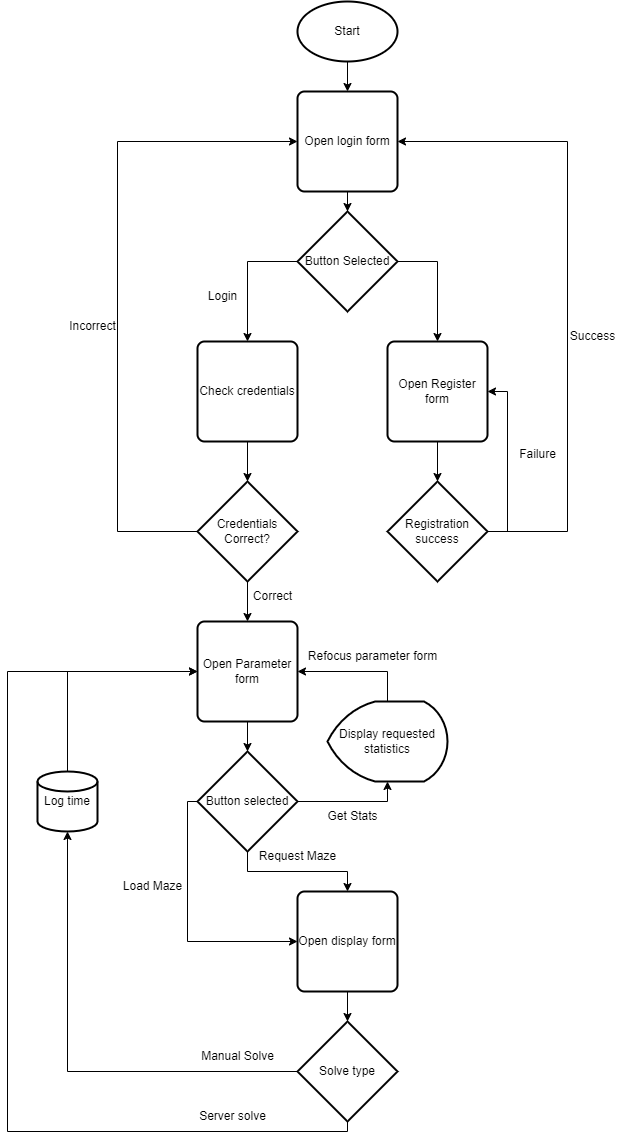

The diagram above was exported from draw.io. Its source (the exported page's mxGraphModel, read from the mxfile embedded in the PNG):
<mxGraphModel dx="1386" dy="793" grid="1" gridSize="10" guides="1" tooltips="1" connect="1" arrows="1" fold="1" page="1" pageScale="1" pageWidth="827" pageHeight="1169" math="0" shadow="0">
  <root>
    <mxCell id="WIyWlLk6GJQsqaUBKTNV-0" />
    <mxCell id="WIyWlLk6GJQsqaUBKTNV-1" parent="WIyWlLk6GJQsqaUBKTNV-0" />
    <mxCell id="Tki41jKNBEHqRupsHZyk-10" style="edgeStyle=orthogonalEdgeStyle;rounded=0;orthogonalLoop=1;jettySize=auto;html=1;" edge="1" parent="WIyWlLk6GJQsqaUBKTNV-1" source="Tki41jKNBEHqRupsHZyk-0" target="Tki41jKNBEHqRupsHZyk-1">
      <mxGeometry relative="1" as="geometry" />
    </mxCell>
    <mxCell id="Tki41jKNBEHqRupsHZyk-0" value="Start" style="strokeWidth=2;html=1;shape=mxgraph.flowchart.start_1;whiteSpace=wrap;" vertex="1" parent="WIyWlLk6GJQsqaUBKTNV-1">
      <mxGeometry x="350" y="20" width="100" height="60" as="geometry" />
    </mxCell>
    <mxCell id="Tki41jKNBEHqRupsHZyk-11" style="edgeStyle=orthogonalEdgeStyle;rounded=0;orthogonalLoop=1;jettySize=auto;html=1;" edge="1" parent="WIyWlLk6GJQsqaUBKTNV-1" source="Tki41jKNBEHqRupsHZyk-1" target="Tki41jKNBEHqRupsHZyk-2">
      <mxGeometry relative="1" as="geometry" />
    </mxCell>
    <mxCell id="Tki41jKNBEHqRupsHZyk-1" value="Open login form" style="rounded=1;whiteSpace=wrap;html=1;absoluteArcSize=1;arcSize=14;strokeWidth=2;" vertex="1" parent="WIyWlLk6GJQsqaUBKTNV-1">
      <mxGeometry x="350" y="110" width="100" height="100" as="geometry" />
    </mxCell>
    <mxCell id="Tki41jKNBEHqRupsHZyk-12" style="edgeStyle=orthogonalEdgeStyle;rounded=0;orthogonalLoop=1;jettySize=auto;html=1;" edge="1" parent="WIyWlLk6GJQsqaUBKTNV-1" source="Tki41jKNBEHqRupsHZyk-2" target="Tki41jKNBEHqRupsHZyk-4">
      <mxGeometry relative="1" as="geometry">
        <Array as="points">
          <mxPoint x="300" y="280" />
        </Array>
      </mxGeometry>
    </mxCell>
    <mxCell id="Tki41jKNBEHqRupsHZyk-14" style="edgeStyle=orthogonalEdgeStyle;rounded=0;orthogonalLoop=1;jettySize=auto;html=1;" edge="1" parent="WIyWlLk6GJQsqaUBKTNV-1" source="Tki41jKNBEHqRupsHZyk-2" target="Tki41jKNBEHqRupsHZyk-3">
      <mxGeometry relative="1" as="geometry">
        <Array as="points">
          <mxPoint x="490" y="280" />
        </Array>
      </mxGeometry>
    </mxCell>
    <mxCell id="Tki41jKNBEHqRupsHZyk-2" value="Button Selected" style="strokeWidth=2;html=1;shape=mxgraph.flowchart.decision;whiteSpace=wrap;" vertex="1" parent="WIyWlLk6GJQsqaUBKTNV-1">
      <mxGeometry x="350" y="230" width="100" height="100" as="geometry" />
    </mxCell>
    <mxCell id="Tki41jKNBEHqRupsHZyk-16" style="edgeStyle=orthogonalEdgeStyle;rounded=0;orthogonalLoop=1;jettySize=auto;html=1;" edge="1" parent="WIyWlLk6GJQsqaUBKTNV-1" source="Tki41jKNBEHqRupsHZyk-3" target="Tki41jKNBEHqRupsHZyk-15">
      <mxGeometry relative="1" as="geometry" />
    </mxCell>
    <mxCell id="Tki41jKNBEHqRupsHZyk-3" value="Open Register form" style="rounded=1;whiteSpace=wrap;html=1;absoluteArcSize=1;arcSize=14;strokeWidth=2;" vertex="1" parent="WIyWlLk6GJQsqaUBKTNV-1">
      <mxGeometry x="440" y="360" width="100" height="100" as="geometry" />
    </mxCell>
    <mxCell id="Tki41jKNBEHqRupsHZyk-22" style="edgeStyle=orthogonalEdgeStyle;rounded=0;orthogonalLoop=1;jettySize=auto;html=1;" edge="1" parent="WIyWlLk6GJQsqaUBKTNV-1" source="Tki41jKNBEHqRupsHZyk-4" target="Tki41jKNBEHqRupsHZyk-5">
      <mxGeometry relative="1" as="geometry" />
    </mxCell>
    <mxCell id="Tki41jKNBEHqRupsHZyk-4" value="Check credentials" style="rounded=1;whiteSpace=wrap;html=1;absoluteArcSize=1;arcSize=14;strokeWidth=2;" vertex="1" parent="WIyWlLk6GJQsqaUBKTNV-1">
      <mxGeometry x="250" y="360" width="100" height="100" as="geometry" />
    </mxCell>
    <mxCell id="Tki41jKNBEHqRupsHZyk-23" style="edgeStyle=orthogonalEdgeStyle;rounded=0;orthogonalLoop=1;jettySize=auto;html=1;entryX=0.5;entryY=0;entryDx=0;entryDy=0;" edge="1" parent="WIyWlLk6GJQsqaUBKTNV-1" source="Tki41jKNBEHqRupsHZyk-5" target="Tki41jKNBEHqRupsHZyk-6">
      <mxGeometry relative="1" as="geometry" />
    </mxCell>
    <mxCell id="Tki41jKNBEHqRupsHZyk-25" style="edgeStyle=orthogonalEdgeStyle;rounded=0;orthogonalLoop=1;jettySize=auto;html=1;entryX=0;entryY=0.5;entryDx=0;entryDy=0;" edge="1" parent="WIyWlLk6GJQsqaUBKTNV-1" source="Tki41jKNBEHqRupsHZyk-5" target="Tki41jKNBEHqRupsHZyk-1">
      <mxGeometry relative="1" as="geometry">
        <Array as="points">
          <mxPoint x="170" y="550" />
          <mxPoint x="170" y="160" />
        </Array>
      </mxGeometry>
    </mxCell>
    <mxCell id="Tki41jKNBEHqRupsHZyk-5" value="Credentials Correct?" style="strokeWidth=2;html=1;shape=mxgraph.flowchart.decision;whiteSpace=wrap;" vertex="1" parent="WIyWlLk6GJQsqaUBKTNV-1">
      <mxGeometry x="250" y="500" width="100" height="100" as="geometry" />
    </mxCell>
    <mxCell id="Tki41jKNBEHqRupsHZyk-32" style="edgeStyle=orthogonalEdgeStyle;rounded=0;orthogonalLoop=1;jettySize=auto;html=1;" edge="1" parent="WIyWlLk6GJQsqaUBKTNV-1" source="Tki41jKNBEHqRupsHZyk-6" target="Tki41jKNBEHqRupsHZyk-27">
      <mxGeometry relative="1" as="geometry" />
    </mxCell>
    <mxCell id="Tki41jKNBEHqRupsHZyk-6" value="Open Parameter form" style="rounded=1;whiteSpace=wrap;html=1;absoluteArcSize=1;arcSize=14;strokeWidth=2;" vertex="1" parent="WIyWlLk6GJQsqaUBKTNV-1">
      <mxGeometry x="250" y="640" width="100" height="100" as="geometry" />
    </mxCell>
    <mxCell id="Tki41jKNBEHqRupsHZyk-41" style="edgeStyle=orthogonalEdgeStyle;rounded=0;orthogonalLoop=1;jettySize=auto;html=1;" edge="1" parent="WIyWlLk6GJQsqaUBKTNV-1" source="Tki41jKNBEHqRupsHZyk-8" target="Tki41jKNBEHqRupsHZyk-9">
      <mxGeometry relative="1" as="geometry" />
    </mxCell>
    <mxCell id="Tki41jKNBEHqRupsHZyk-8" value="Open display form" style="rounded=1;whiteSpace=wrap;html=1;absoluteArcSize=1;arcSize=14;strokeWidth=2;" vertex="1" parent="WIyWlLk6GJQsqaUBKTNV-1">
      <mxGeometry x="350" y="910" width="100" height="100" as="geometry" />
    </mxCell>
    <mxCell id="Tki41jKNBEHqRupsHZyk-43" style="edgeStyle=orthogonalEdgeStyle;rounded=0;orthogonalLoop=1;jettySize=auto;html=1;" edge="1" parent="WIyWlLk6GJQsqaUBKTNV-1" source="Tki41jKNBEHqRupsHZyk-9" target="Tki41jKNBEHqRupsHZyk-42">
      <mxGeometry relative="1" as="geometry" />
    </mxCell>
    <mxCell id="Tki41jKNBEHqRupsHZyk-47" style="edgeStyle=orthogonalEdgeStyle;rounded=0;orthogonalLoop=1;jettySize=auto;html=1;entryX=0;entryY=0.5;entryDx=0;entryDy=0;" edge="1" parent="WIyWlLk6GJQsqaUBKTNV-1" source="Tki41jKNBEHqRupsHZyk-9" target="Tki41jKNBEHqRupsHZyk-6">
      <mxGeometry relative="1" as="geometry">
        <Array as="points">
          <mxPoint x="400" y="1150" />
          <mxPoint x="60" y="1150" />
          <mxPoint x="60" y="690" />
        </Array>
      </mxGeometry>
    </mxCell>
    <mxCell id="Tki41jKNBEHqRupsHZyk-9" value="Solve type" style="strokeWidth=2;html=1;shape=mxgraph.flowchart.decision;whiteSpace=wrap;" vertex="1" parent="WIyWlLk6GJQsqaUBKTNV-1">
      <mxGeometry x="350" y="1040" width="100" height="100" as="geometry" />
    </mxCell>
    <mxCell id="Tki41jKNBEHqRupsHZyk-13" value="Login" style="text;html=1;align=center;verticalAlign=middle;resizable=0;points=[];autosize=1;strokeColor=none;fillColor=none;" vertex="1" parent="WIyWlLk6GJQsqaUBKTNV-1">
      <mxGeometry x="250" y="300" width="50" height="30" as="geometry" />
    </mxCell>
    <mxCell id="Tki41jKNBEHqRupsHZyk-18" style="edgeStyle=orthogonalEdgeStyle;rounded=0;orthogonalLoop=1;jettySize=auto;html=1;entryX=1;entryY=0.5;entryDx=0;entryDy=0;" edge="1" parent="WIyWlLk6GJQsqaUBKTNV-1" source="Tki41jKNBEHqRupsHZyk-15" target="Tki41jKNBEHqRupsHZyk-3">
      <mxGeometry relative="1" as="geometry">
        <Array as="points">
          <mxPoint x="560" y="550" />
          <mxPoint x="560" y="410" />
        </Array>
      </mxGeometry>
    </mxCell>
    <mxCell id="Tki41jKNBEHqRupsHZyk-20" style="edgeStyle=orthogonalEdgeStyle;rounded=0;orthogonalLoop=1;jettySize=auto;html=1;entryX=1;entryY=0.5;entryDx=0;entryDy=0;" edge="1" parent="WIyWlLk6GJQsqaUBKTNV-1" source="Tki41jKNBEHqRupsHZyk-15" target="Tki41jKNBEHqRupsHZyk-1">
      <mxGeometry relative="1" as="geometry">
        <Array as="points">
          <mxPoint x="620" y="550" />
          <mxPoint x="620" y="160" />
        </Array>
      </mxGeometry>
    </mxCell>
    <mxCell id="Tki41jKNBEHqRupsHZyk-15" value="Registration success" style="strokeWidth=2;html=1;shape=mxgraph.flowchart.decision;whiteSpace=wrap;" vertex="1" parent="WIyWlLk6GJQsqaUBKTNV-1">
      <mxGeometry x="440" y="500" width="100" height="100" as="geometry" />
    </mxCell>
    <mxCell id="Tki41jKNBEHqRupsHZyk-19" value="Failure" style="text;html=1;align=center;verticalAlign=middle;resizable=0;points=[];autosize=1;strokeColor=none;fillColor=none;" vertex="1" parent="WIyWlLk6GJQsqaUBKTNV-1">
      <mxGeometry x="560" y="458" width="60" height="30" as="geometry" />
    </mxCell>
    <mxCell id="Tki41jKNBEHqRupsHZyk-21" value="Success" style="text;html=1;align=center;verticalAlign=middle;resizable=0;points=[];autosize=1;strokeColor=none;fillColor=none;" vertex="1" parent="WIyWlLk6GJQsqaUBKTNV-1">
      <mxGeometry x="610" y="340" width="70" height="30" as="geometry" />
    </mxCell>
    <mxCell id="Tki41jKNBEHqRupsHZyk-24" value="Correct" style="text;html=1;align=center;verticalAlign=middle;resizable=0;points=[];autosize=1;strokeColor=none;fillColor=none;" vertex="1" parent="WIyWlLk6GJQsqaUBKTNV-1">
      <mxGeometry x="295" y="600" width="60" height="30" as="geometry" />
    </mxCell>
    <mxCell id="Tki41jKNBEHqRupsHZyk-26" value="Incorrect" style="text;html=1;align=center;verticalAlign=middle;resizable=0;points=[];autosize=1;strokeColor=none;fillColor=none;" vertex="1" parent="WIyWlLk6GJQsqaUBKTNV-1">
      <mxGeometry x="110" y="330" width="70" height="30" as="geometry" />
    </mxCell>
    <mxCell id="Tki41jKNBEHqRupsHZyk-28" style="edgeStyle=orthogonalEdgeStyle;rounded=0;orthogonalLoop=1;jettySize=auto;html=1;" edge="1" parent="WIyWlLk6GJQsqaUBKTNV-1" source="Tki41jKNBEHqRupsHZyk-27" target="Tki41jKNBEHqRupsHZyk-8">
      <mxGeometry relative="1" as="geometry" />
    </mxCell>
    <mxCell id="Tki41jKNBEHqRupsHZyk-30" style="edgeStyle=orthogonalEdgeStyle;rounded=0;orthogonalLoop=1;jettySize=auto;html=1;entryX=0;entryY=0.5;entryDx=0;entryDy=0;" edge="1" parent="WIyWlLk6GJQsqaUBKTNV-1" source="Tki41jKNBEHqRupsHZyk-27" target="Tki41jKNBEHqRupsHZyk-8">
      <mxGeometry relative="1" as="geometry">
        <Array as="points">
          <mxPoint x="240" y="820" />
          <mxPoint x="240" y="960" />
        </Array>
      </mxGeometry>
    </mxCell>
    <mxCell id="Tki41jKNBEHqRupsHZyk-27" value="Button selected" style="strokeWidth=2;html=1;shape=mxgraph.flowchart.decision;whiteSpace=wrap;" vertex="1" parent="WIyWlLk6GJQsqaUBKTNV-1">
      <mxGeometry x="250" y="770" width="100" height="100" as="geometry" />
    </mxCell>
    <mxCell id="Tki41jKNBEHqRupsHZyk-29" value="Request Maze" style="text;html=1;align=center;verticalAlign=middle;resizable=0;points=[];autosize=1;strokeColor=none;fillColor=none;" vertex="1" parent="WIyWlLk6GJQsqaUBKTNV-1">
      <mxGeometry x="300" y="860" width="100" height="30" as="geometry" />
    </mxCell>
    <mxCell id="Tki41jKNBEHqRupsHZyk-31" value="Load Maze" style="text;html=1;align=center;verticalAlign=middle;resizable=0;points=[];autosize=1;strokeColor=none;fillColor=none;" vertex="1" parent="WIyWlLk6GJQsqaUBKTNV-1">
      <mxGeometry x="165" y="890" width="80" height="30" as="geometry" />
    </mxCell>
    <mxCell id="Tki41jKNBEHqRupsHZyk-39" style="edgeStyle=orthogonalEdgeStyle;rounded=0;orthogonalLoop=1;jettySize=auto;html=1;entryX=1;entryY=0.5;entryDx=0;entryDy=0;" edge="1" parent="WIyWlLk6GJQsqaUBKTNV-1" source="Tki41jKNBEHqRupsHZyk-35" target="Tki41jKNBEHqRupsHZyk-6">
      <mxGeometry relative="1" as="geometry">
        <Array as="points">
          <mxPoint x="440" y="690" />
        </Array>
      </mxGeometry>
    </mxCell>
    <mxCell id="Tki41jKNBEHqRupsHZyk-35" value="Display requested statistics" style="strokeWidth=2;html=1;shape=mxgraph.flowchart.display;whiteSpace=wrap;" vertex="1" parent="WIyWlLk6GJQsqaUBKTNV-1">
      <mxGeometry x="380" y="720" width="120" height="80" as="geometry" />
    </mxCell>
    <mxCell id="Tki41jKNBEHqRupsHZyk-37" style="edgeStyle=orthogonalEdgeStyle;rounded=0;orthogonalLoop=1;jettySize=auto;html=1;entryX=0.5;entryY=1;entryDx=0;entryDy=0;entryPerimeter=0;" edge="1" parent="WIyWlLk6GJQsqaUBKTNV-1" source="Tki41jKNBEHqRupsHZyk-27" target="Tki41jKNBEHqRupsHZyk-35">
      <mxGeometry relative="1" as="geometry" />
    </mxCell>
    <mxCell id="Tki41jKNBEHqRupsHZyk-38" value="Get Stats" style="text;html=1;align=center;verticalAlign=middle;resizable=0;points=[];autosize=1;strokeColor=none;fillColor=none;" vertex="1" parent="WIyWlLk6GJQsqaUBKTNV-1">
      <mxGeometry x="370" y="820" width="70" height="30" as="geometry" />
    </mxCell>
    <mxCell id="Tki41jKNBEHqRupsHZyk-40" value="Refocus parameter form" style="text;html=1;align=center;verticalAlign=middle;resizable=0;points=[];autosize=1;strokeColor=none;fillColor=none;" vertex="1" parent="WIyWlLk6GJQsqaUBKTNV-1">
      <mxGeometry x="350" y="660" width="150" height="30" as="geometry" />
    </mxCell>
    <mxCell id="Tki41jKNBEHqRupsHZyk-46" style="edgeStyle=orthogonalEdgeStyle;rounded=0;orthogonalLoop=1;jettySize=auto;html=1;entryX=0;entryY=0.5;entryDx=0;entryDy=0;" edge="1" parent="WIyWlLk6GJQsqaUBKTNV-1" source="Tki41jKNBEHqRupsHZyk-42" target="Tki41jKNBEHqRupsHZyk-6">
      <mxGeometry relative="1" as="geometry">
        <Array as="points">
          <mxPoint x="120" y="690" />
        </Array>
      </mxGeometry>
    </mxCell>
    <mxCell id="Tki41jKNBEHqRupsHZyk-42" value="Log time" style="strokeWidth=2;html=1;shape=mxgraph.flowchart.database;whiteSpace=wrap;" vertex="1" parent="WIyWlLk6GJQsqaUBKTNV-1">
      <mxGeometry x="90" y="790" width="60" height="60" as="geometry" />
    </mxCell>
    <mxCell id="Tki41jKNBEHqRupsHZyk-44" value="Manual Solve" style="text;html=1;align=center;verticalAlign=middle;resizable=0;points=[];autosize=1;strokeColor=none;fillColor=none;" vertex="1" parent="WIyWlLk6GJQsqaUBKTNV-1">
      <mxGeometry x="240" y="1060" width="100" height="30" as="geometry" />
    </mxCell>
    <mxCell id="Tki41jKNBEHqRupsHZyk-48" value="Server solve" style="text;html=1;align=center;verticalAlign=middle;resizable=0;points=[];autosize=1;strokeColor=none;fillColor=none;" vertex="1" parent="WIyWlLk6GJQsqaUBKTNV-1">
      <mxGeometry x="240" y="1120" width="90" height="30" as="geometry" />
    </mxCell>
  </root>
</mxGraphModel>